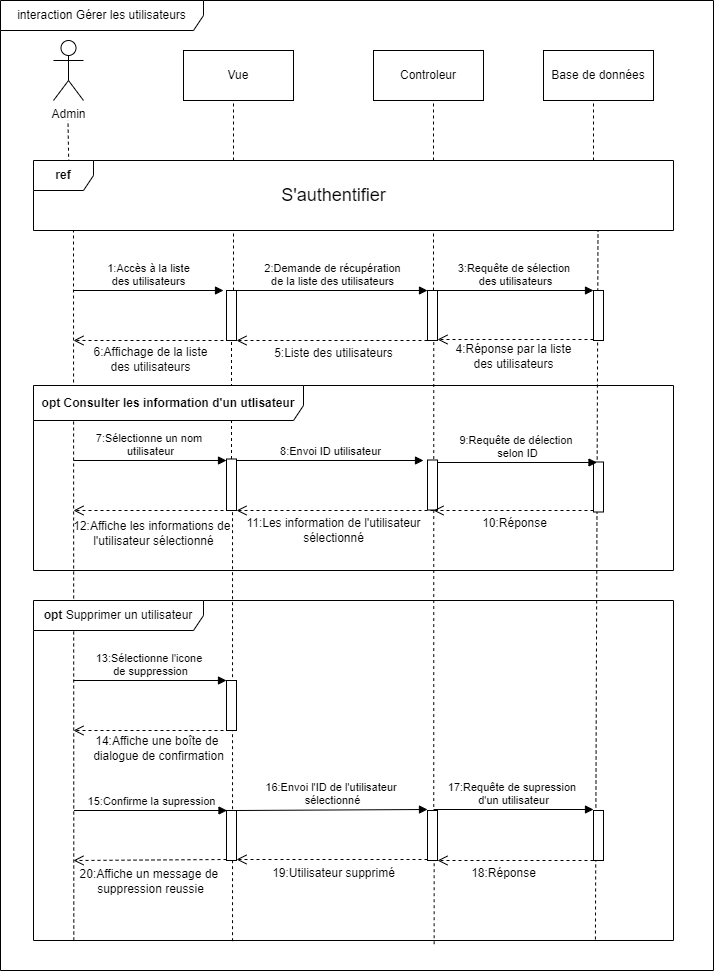

The diagram above was exported from draw.io. Its source (the exported page's mxGraphModel, read from the mxfile embedded in the PNG):
<mxGraphModel dx="1036" dy="606" grid="1" gridSize="10" guides="1" tooltips="1" connect="1" arrows="1" fold="1" page="1" pageScale="1" pageWidth="827" pageHeight="1169" math="0" shadow="0">
  <root>
    <mxCell id="0" />
    <mxCell id="1" parent="0" />
    <mxCell id="1zbKTjipILLq_ORZrxzc-1" value="Admin" style="shape=umlActor;verticalLabelPosition=bottom;verticalAlign=top;html=1;outlineConnect=0;" vertex="1" parent="1">
      <mxGeometry x="140" y="40" width="30" height="60" as="geometry" />
    </mxCell>
    <mxCell id="1zbKTjipILLq_ORZrxzc-4" value="Base de données" style="rounded=0;whiteSpace=wrap;html=1;" vertex="1" parent="1">
      <mxGeometry x="630" y="50" width="110" height="50" as="geometry" />
    </mxCell>
    <mxCell id="1zbKTjipILLq_ORZrxzc-6" value="Controleur" style="rounded=0;whiteSpace=wrap;html=1;" vertex="1" parent="1">
      <mxGeometry x="460" y="50" width="110" height="50" as="geometry" />
    </mxCell>
    <mxCell id="1zbKTjipILLq_ORZrxzc-7" value="Vue" style="rounded=0;whiteSpace=wrap;html=1;" vertex="1" parent="1">
      <mxGeometry x="270" y="50" width="110" height="50" as="geometry" />
    </mxCell>
    <mxCell id="1zbKTjipILLq_ORZrxzc-8" value="" style="endArrow=none;dashed=1;html=1;rounded=0;exitX=0.055;exitY=0.031;exitDx=0;exitDy=0;exitPerimeter=0;" edge="1" parent="1" source="1zbKTjipILLq_ORZrxzc-12">
      <mxGeometry width="50" height="50" relative="1" as="geometry">
        <mxPoint x="155" y="150" as="sourcePoint" />
        <mxPoint x="154.5" y="120" as="targetPoint" />
      </mxGeometry>
    </mxCell>
    <mxCell id="1zbKTjipILLq_ORZrxzc-9" value="" style="endArrow=none;dashed=1;html=1;rounded=0;" edge="1" parent="1">
      <mxGeometry width="50" height="50" relative="1" as="geometry">
        <mxPoint x="320" y="160" as="sourcePoint" />
        <mxPoint x="320" y="100" as="targetPoint" />
      </mxGeometry>
    </mxCell>
    <mxCell id="1zbKTjipILLq_ORZrxzc-10" value="" style="endArrow=none;dashed=1;html=1;rounded=0;" edge="1" parent="1">
      <mxGeometry width="50" height="50" relative="1" as="geometry">
        <mxPoint x="520" y="160" as="sourcePoint" />
        <mxPoint x="520" y="100" as="targetPoint" />
      </mxGeometry>
    </mxCell>
    <mxCell id="1zbKTjipILLq_ORZrxzc-11" value="" style="endArrow=none;dashed=1;html=1;rounded=0;" edge="1" parent="1">
      <mxGeometry width="50" height="50" relative="1" as="geometry">
        <mxPoint x="680" y="160" as="sourcePoint" />
        <mxPoint x="680" y="100" as="targetPoint" />
      </mxGeometry>
    </mxCell>
    <mxCell id="1zbKTjipILLq_ORZrxzc-12" value="&lt;b&gt;ref&lt;/b&gt;" style="shape=umlFrame;whiteSpace=wrap;html=1;pointerEvents=0;" vertex="1" parent="1">
      <mxGeometry x="120" y="160" width="640" height="70" as="geometry" />
    </mxCell>
    <mxCell id="1zbKTjipILLq_ORZrxzc-13" value="&lt;font style=&quot;font-size: 18px;&quot;&gt;S'authentifier&lt;/font&gt;" style="text;html=1;align=center;verticalAlign=middle;resizable=0;points=[];autosize=1;strokeColor=none;fillColor=none;" vertex="1" parent="1">
      <mxGeometry x="355" y="175" width="130" height="40" as="geometry" />
    </mxCell>
    <mxCell id="1zbKTjipILLq_ORZrxzc-14" value="" style="endArrow=none;dashed=1;html=1;rounded=0;exitX=0.063;exitY=1;exitDx=0;exitDy=0;exitPerimeter=0;" edge="1" parent="1" source="1zbKTjipILLq_ORZrxzc-47">
      <mxGeometry width="50" height="50" relative="1" as="geometry">
        <mxPoint x="160" y="730" as="sourcePoint" />
        <mxPoint x="160" y="230" as="targetPoint" />
      </mxGeometry>
    </mxCell>
    <mxCell id="1zbKTjipILLq_ORZrxzc-15" value="" style="endArrow=none;dashed=1;html=1;rounded=0;" edge="1" parent="1" source="1zbKTjipILLq_ORZrxzc-18">
      <mxGeometry width="50" height="50" relative="1" as="geometry">
        <mxPoint x="320" y="720" as="sourcePoint" />
        <mxPoint x="320" y="230" as="targetPoint" />
      </mxGeometry>
    </mxCell>
    <mxCell id="1zbKTjipILLq_ORZrxzc-16" value="" style="endArrow=none;dashed=1;html=1;rounded=0;" edge="1" parent="1" source="1zbKTjipILLq_ORZrxzc-20">
      <mxGeometry width="50" height="50" relative="1" as="geometry">
        <mxPoint x="520" y="720" as="sourcePoint" />
        <mxPoint x="520" y="230" as="targetPoint" />
      </mxGeometry>
    </mxCell>
    <mxCell id="1zbKTjipILLq_ORZrxzc-17" value="" style="endArrow=none;dashed=1;html=1;rounded=0;exitX=0.878;exitY=0.997;exitDx=0;exitDy=0;exitPerimeter=0;" edge="1" parent="1" source="1zbKTjipILLq_ORZrxzc-47">
      <mxGeometry width="50" height="50" relative="1" as="geometry">
        <mxPoint x="684.5" y="720" as="sourcePoint" />
        <mxPoint x="684.5" y="230" as="targetPoint" />
      </mxGeometry>
    </mxCell>
    <mxCell id="1zbKTjipILLq_ORZrxzc-19" value="" style="endArrow=none;dashed=1;html=1;rounded=0;" edge="1" parent="1" source="1zbKTjipILLq_ORZrxzc-33" target="1zbKTjipILLq_ORZrxzc-18">
      <mxGeometry width="50" height="50" relative="1" as="geometry">
        <mxPoint x="320" y="720" as="sourcePoint" />
        <mxPoint x="320" y="230" as="targetPoint" />
      </mxGeometry>
    </mxCell>
    <mxCell id="1zbKTjipILLq_ORZrxzc-18" value="" style="html=1;points=[[0,0,0,0,5],[0,1,0,0,-5],[1,0,0,0,5],[1,1,0,0,-5]];perimeter=orthogonalPerimeter;outlineConnect=0;targetShapes=umlLifeline;portConstraint=eastwest;newEdgeStyle={&quot;curved&quot;:0,&quot;rounded&quot;:0};" vertex="1" parent="1">
      <mxGeometry x="313" y="290" width="10" height="50" as="geometry" />
    </mxCell>
    <mxCell id="1zbKTjipILLq_ORZrxzc-21" value="" style="endArrow=none;dashed=1;html=1;rounded=0;exitX=0.626;exitY=1.011;exitDx=0;exitDy=0;exitPerimeter=0;" edge="1" parent="1" source="1zbKTjipILLq_ORZrxzc-53" target="1zbKTjipILLq_ORZrxzc-20">
      <mxGeometry width="50" height="50" relative="1" as="geometry">
        <mxPoint x="520" y="720" as="sourcePoint" />
        <mxPoint x="520" y="230" as="targetPoint" />
      </mxGeometry>
    </mxCell>
    <mxCell id="1zbKTjipILLq_ORZrxzc-20" value="" style="html=1;points=[[0,0,0,0,5],[0,1,0,0,-5],[1,0,0,0,5],[1,1,0,0,-5]];perimeter=orthogonalPerimeter;outlineConnect=0;targetShapes=umlLifeline;portConstraint=eastwest;newEdgeStyle={&quot;curved&quot;:0,&quot;rounded&quot;:0};" vertex="1" parent="1">
      <mxGeometry x="514" y="290" width="10" height="50" as="geometry" />
    </mxCell>
    <mxCell id="1zbKTjipILLq_ORZrxzc-22" value="" style="html=1;points=[[0,0,0,0,5],[0,1,0,0,-5],[1,0,0,0,5],[1,1,0,0,-5]];perimeter=orthogonalPerimeter;outlineConnect=0;targetShapes=umlLifeline;portConstraint=eastwest;newEdgeStyle={&quot;curved&quot;:0,&quot;rounded&quot;:0};" vertex="1" parent="1">
      <mxGeometry x="680" y="290" width="10" height="50" as="geometry" />
    </mxCell>
    <mxCell id="1zbKTjipILLq_ORZrxzc-23" value="1:Accès à la liste&lt;div&gt;des utilisateurs&lt;/div&gt;" style="html=1;verticalAlign=bottom;endArrow=block;curved=0;rounded=0;" edge="1" parent="1">
      <mxGeometry width="80" relative="1" as="geometry">
        <mxPoint x="160" y="290" as="sourcePoint" />
        <mxPoint x="310" y="290" as="targetPoint" />
      </mxGeometry>
    </mxCell>
    <mxCell id="1zbKTjipILLq_ORZrxzc-24" value="" style="html=1;verticalAlign=bottom;endArrow=open;dashed=1;endSize=8;curved=0;rounded=0;" edge="1" parent="1">
      <mxGeometry x="0.0667" y="20" relative="1" as="geometry">
        <mxPoint x="310" y="340" as="sourcePoint" />
        <mxPoint x="160" y="340" as="targetPoint" />
        <mxPoint as="offset" />
      </mxGeometry>
    </mxCell>
    <mxCell id="1zbKTjipILLq_ORZrxzc-25" value="2:Demande de récupération&lt;div&gt;de la liste des utilisateurs&lt;/div&gt;" style="html=1;verticalAlign=bottom;endArrow=block;curved=0;rounded=0;" edge="1" parent="1" target="1zbKTjipILLq_ORZrxzc-20">
      <mxGeometry width="80" relative="1" as="geometry">
        <mxPoint x="323" y="290" as="sourcePoint" />
        <mxPoint x="473" y="290" as="targetPoint" />
      </mxGeometry>
    </mxCell>
    <mxCell id="1zbKTjipILLq_ORZrxzc-26" value="3:Requête de sélection&amp;nbsp;&lt;div&gt;des utilisateurs&lt;/div&gt;" style="html=1;verticalAlign=bottom;endArrow=block;curved=0;rounded=0;" edge="1" parent="1" target="1zbKTjipILLq_ORZrxzc-22">
      <mxGeometry width="80" relative="1" as="geometry">
        <mxPoint x="524" y="290" as="sourcePoint" />
        <mxPoint x="675" y="290" as="targetPoint" />
        <mxPoint as="offset" />
      </mxGeometry>
    </mxCell>
    <mxCell id="1zbKTjipILLq_ORZrxzc-27" value="" style="html=1;verticalAlign=bottom;endArrow=open;dashed=1;endSize=8;curved=0;rounded=0;" edge="1" parent="1" target="1zbKTjipILLq_ORZrxzc-18">
      <mxGeometry x="0.0667" y="20" relative="1" as="geometry">
        <mxPoint x="514" y="340" as="sourcePoint" />
        <mxPoint x="364" y="340" as="targetPoint" />
        <mxPoint as="offset" />
      </mxGeometry>
    </mxCell>
    <mxCell id="1zbKTjipILLq_ORZrxzc-28" value="" style="html=1;verticalAlign=bottom;endArrow=open;dashed=1;endSize=8;curved=0;rounded=0;" edge="1" parent="1" target="1zbKTjipILLq_ORZrxzc-20">
      <mxGeometry x="0.0667" y="20" relative="1" as="geometry">
        <mxPoint x="680" y="339" as="sourcePoint" />
        <mxPoint x="530" y="339" as="targetPoint" />
        <mxPoint as="offset" />
      </mxGeometry>
    </mxCell>
    <mxCell id="1zbKTjipILLq_ORZrxzc-29" value="4:Réponse par la liste&lt;div&gt;des utilisateurs&lt;/div&gt;" style="text;html=1;align=center;verticalAlign=middle;resizable=0;points=[];autosize=1;strokeColor=none;fillColor=none;" vertex="1" parent="1">
      <mxGeometry x="530" y="336" width="140" height="40" as="geometry" />
    </mxCell>
    <mxCell id="1zbKTjipILLq_ORZrxzc-30" value="5:Liste des utilisateurs" style="text;html=1;align=center;verticalAlign=middle;resizable=0;points=[];autosize=1;strokeColor=none;fillColor=none;" vertex="1" parent="1">
      <mxGeometry x="350" y="338" width="140" height="30" as="geometry" />
    </mxCell>
    <mxCell id="1zbKTjipILLq_ORZrxzc-31" value="6:Affichage de la liste&lt;div&gt;des utilisateurs&lt;/div&gt;" style="text;html=1;align=center;verticalAlign=middle;resizable=0;points=[];autosize=1;strokeColor=none;fillColor=none;" vertex="1" parent="1">
      <mxGeometry x="167" y="339" width="140" height="40" as="geometry" />
    </mxCell>
    <mxCell id="1zbKTjipILLq_ORZrxzc-32" value="&lt;b&gt;opt Consulter les information d'un utlisateur&lt;/b&gt;" style="shape=umlFrame;whiteSpace=wrap;html=1;pointerEvents=0;width=270;height=35;" vertex="1" parent="1">
      <mxGeometry x="120" y="385" width="640" height="185" as="geometry" />
    </mxCell>
    <mxCell id="1zbKTjipILLq_ORZrxzc-34" value="" style="endArrow=none;dashed=1;html=1;rounded=0;exitX=0.311;exitY=1.002;exitDx=0;exitDy=0;exitPerimeter=0;" edge="1" parent="1" source="1zbKTjipILLq_ORZrxzc-47" target="1zbKTjipILLq_ORZrxzc-33">
      <mxGeometry width="50" height="50" relative="1" as="geometry">
        <mxPoint x="320" y="720" as="sourcePoint" />
        <mxPoint x="320" y="340" as="targetPoint" />
      </mxGeometry>
    </mxCell>
    <mxCell id="1zbKTjipILLq_ORZrxzc-33" value="" style="html=1;points=[[0,0,0,0,5],[0,1,0,0,-5],[1,0,0,0,5],[1,1,0,0,-5]];perimeter=orthogonalPerimeter;outlineConnect=0;targetShapes=umlLifeline;portConstraint=eastwest;newEdgeStyle={&quot;curved&quot;:0,&quot;rounded&quot;:0};" vertex="1" parent="1">
      <mxGeometry x="313" y="458.5" width="10" height="51.5" as="geometry" />
    </mxCell>
    <mxCell id="1zbKTjipILLq_ORZrxzc-35" value="" style="html=1;points=[[0,0,0,0,5],[0,1,0,0,-5],[1,0,0,0,5],[1,1,0,0,-5]];perimeter=orthogonalPerimeter;outlineConnect=0;targetShapes=umlLifeline;portConstraint=eastwest;newEdgeStyle={&quot;curved&quot;:0,&quot;rounded&quot;:0};" vertex="1" parent="1">
      <mxGeometry x="514" y="459.5" width="10" height="50" as="geometry" />
    </mxCell>
    <mxCell id="1zbKTjipILLq_ORZrxzc-36" value="" style="html=1;points=[[0,0,0,0,5],[0,1,0,0,-5],[1,0,0,0,5],[1,1,0,0,-5]];perimeter=orthogonalPerimeter;outlineConnect=0;targetShapes=umlLifeline;portConstraint=eastwest;newEdgeStyle={&quot;curved&quot;:0,&quot;rounded&quot;:0};" vertex="1" parent="1">
      <mxGeometry x="680" y="461.5" width="10" height="50" as="geometry" />
    </mxCell>
    <mxCell id="1zbKTjipILLq_ORZrxzc-38" value="7:Sélectionne un nom&amp;nbsp;&lt;div&gt;utilisateur&lt;/div&gt;" style="html=1;verticalAlign=bottom;endArrow=block;curved=0;rounded=0;" edge="1" parent="1" target="1zbKTjipILLq_ORZrxzc-33">
      <mxGeometry width="80" relative="1" as="geometry">
        <mxPoint x="160" y="460" as="sourcePoint" />
        <mxPoint x="290" y="460" as="targetPoint" />
      </mxGeometry>
    </mxCell>
    <mxCell id="1zbKTjipILLq_ORZrxzc-39" value="8:Envoi ID utilisateur" style="html=1;verticalAlign=bottom;endArrow=block;curved=0;rounded=0;" edge="1" parent="1">
      <mxGeometry width="80" relative="1" as="geometry">
        <mxPoint x="323" y="460" as="sourcePoint" />
        <mxPoint x="510" y="460" as="targetPoint" />
      </mxGeometry>
    </mxCell>
    <mxCell id="1zbKTjipILLq_ORZrxzc-40" value="9:Requête de délection&amp;nbsp;&lt;div&gt;selon ID&lt;/div&gt;" style="html=1;verticalAlign=bottom;endArrow=block;curved=0;rounded=0;" edge="1" parent="1" source="1zbKTjipILLq_ORZrxzc-35">
      <mxGeometry width="80" relative="1" as="geometry">
        <mxPoint x="530" y="462" as="sourcePoint" />
        <mxPoint x="683.5" y="462" as="targetPoint" />
      </mxGeometry>
    </mxCell>
    <mxCell id="1zbKTjipILLq_ORZrxzc-41" value="" style="html=1;verticalAlign=bottom;endArrow=open;dashed=1;endSize=8;curved=0;rounded=0;" edge="1" parent="1" source="1zbKTjipILLq_ORZrxzc-36">
      <mxGeometry relative="1" as="geometry">
        <mxPoint x="670" y="510" as="sourcePoint" />
        <mxPoint x="520" y="510" as="targetPoint" />
      </mxGeometry>
    </mxCell>
    <mxCell id="1zbKTjipILLq_ORZrxzc-42" value="10:Réponse" style="text;html=1;align=center;verticalAlign=middle;resizable=0;points=[];autosize=1;strokeColor=none;fillColor=none;" vertex="1" parent="1">
      <mxGeometry x="556" y="508" width="90" height="30" as="geometry" />
    </mxCell>
    <mxCell id="1zbKTjipILLq_ORZrxzc-43" value="" style="html=1;verticalAlign=bottom;endArrow=open;dashed=1;endSize=8;curved=0;rounded=0;" edge="1" parent="1" target="1zbKTjipILLq_ORZrxzc-33">
      <mxGeometry relative="1" as="geometry">
        <mxPoint x="520" y="510" as="sourcePoint" />
        <mxPoint x="440" y="510" as="targetPoint" />
      </mxGeometry>
    </mxCell>
    <mxCell id="1zbKTjipILLq_ORZrxzc-44" value="11:Les information de l'utilisateur&lt;div&gt;sélectionné&lt;/div&gt;" style="text;html=1;align=center;verticalAlign=middle;resizable=0;points=[];autosize=1;strokeColor=none;fillColor=none;" vertex="1" parent="1">
      <mxGeometry x="320" y="510" width="200" height="40" as="geometry" />
    </mxCell>
    <mxCell id="1zbKTjipILLq_ORZrxzc-45" value="" style="html=1;verticalAlign=bottom;endArrow=open;dashed=1;endSize=8;curved=0;rounded=0;" edge="1" parent="1">
      <mxGeometry relative="1" as="geometry">
        <mxPoint x="310" y="510" as="sourcePoint" />
        <mxPoint x="160" y="510" as="targetPoint" />
      </mxGeometry>
    </mxCell>
    <mxCell id="1zbKTjipILLq_ORZrxzc-46" value="12:Affiche les informations de&amp;nbsp;&lt;div&gt;l'utilisateur sélectionné&lt;/div&gt;" style="text;html=1;align=center;verticalAlign=middle;resizable=0;points=[];autosize=1;strokeColor=none;fillColor=none;" vertex="1" parent="1">
      <mxGeometry x="150" y="513" width="180" height="40" as="geometry" />
    </mxCell>
    <mxCell id="1zbKTjipILLq_ORZrxzc-47" value="&lt;b&gt;opt &lt;/b&gt;Supprimer un utilisateur" style="shape=umlFrame;whiteSpace=wrap;html=1;pointerEvents=0;width=170;height=30;" vertex="1" parent="1">
      <mxGeometry x="120" y="600" width="640" height="340" as="geometry" />
    </mxCell>
    <mxCell id="1zbKTjipILLq_ORZrxzc-48" value="" style="html=1;points=[[0,0,0,0,5],[0,1,0,0,-5],[1,0,0,0,5],[1,1,0,0,-5]];perimeter=orthogonalPerimeter;outlineConnect=0;targetShapes=umlLifeline;portConstraint=eastwest;newEdgeStyle={&quot;curved&quot;:0,&quot;rounded&quot;:0};" vertex="1" parent="1">
      <mxGeometry x="313" y="680" width="10" height="50" as="geometry" />
    </mxCell>
    <mxCell id="1zbKTjipILLq_ORZrxzc-49" value="13:Sélectionne l'icone&amp;nbsp;&lt;div&gt;de suppression&lt;/div&gt;" style="html=1;verticalAlign=bottom;endArrow=block;curved=0;rounded=0;" edge="1" parent="1" target="1zbKTjipILLq_ORZrxzc-48">
      <mxGeometry width="80" relative="1" as="geometry">
        <mxPoint x="160" y="680" as="sourcePoint" />
        <mxPoint x="310" y="680" as="targetPoint" />
      </mxGeometry>
    </mxCell>
    <mxCell id="1zbKTjipILLq_ORZrxzc-50" value="" style="html=1;verticalAlign=bottom;endArrow=open;dashed=1;endSize=8;curved=0;rounded=0;" edge="1" parent="1">
      <mxGeometry relative="1" as="geometry">
        <mxPoint x="310" y="730" as="sourcePoint" />
        <mxPoint x="160" y="730" as="targetPoint" />
      </mxGeometry>
    </mxCell>
    <mxCell id="1zbKTjipILLq_ORZrxzc-51" value="14:Affiche une boîte de&amp;nbsp;&lt;div&gt;dialogue de confirmation&lt;/div&gt;" style="text;html=1;align=center;verticalAlign=middle;resizable=0;points=[];autosize=1;strokeColor=none;fillColor=none;" vertex="1" parent="1">
      <mxGeometry x="170" y="728" width="150" height="40" as="geometry" />
    </mxCell>
    <mxCell id="1zbKTjipILLq_ORZrxzc-52" value="" style="html=1;points=[[0,0,0,0,5],[0,1,0,0,-5],[1,0,0,0,5],[1,1,0,0,-5]];perimeter=orthogonalPerimeter;outlineConnect=0;targetShapes=umlLifeline;portConstraint=eastwest;newEdgeStyle={&quot;curved&quot;:0,&quot;rounded&quot;:0};" vertex="1" parent="1">
      <mxGeometry x="313" y="810" width="10" height="50" as="geometry" />
    </mxCell>
    <mxCell id="1zbKTjipILLq_ORZrxzc-54" value="" style="endArrow=none;dashed=1;html=1;rounded=0;exitX=0.626;exitY=1.011;exitDx=0;exitDy=0;exitPerimeter=0;" edge="1" parent="1" source="1zbKTjipILLq_ORZrxzc-47" target="1zbKTjipILLq_ORZrxzc-53">
      <mxGeometry width="50" height="50" relative="1" as="geometry">
        <mxPoint x="521" y="944" as="sourcePoint" />
        <mxPoint x="521" y="340" as="targetPoint" />
      </mxGeometry>
    </mxCell>
    <mxCell id="1zbKTjipILLq_ORZrxzc-53" value="" style="html=1;points=[[0,0,0,0,5],[0,1,0,0,-5],[1,0,0,0,5],[1,1,0,0,-5]];perimeter=orthogonalPerimeter;outlineConnect=0;targetShapes=umlLifeline;portConstraint=eastwest;newEdgeStyle={&quot;curved&quot;:0,&quot;rounded&quot;:0};" vertex="1" parent="1">
      <mxGeometry x="514" y="810" width="10" height="50" as="geometry" />
    </mxCell>
    <mxCell id="1zbKTjipILLq_ORZrxzc-55" value="" style="html=1;points=[[0,0,0,0,5],[0,1,0,0,-5],[1,0,0,0,5],[1,1,0,0,-5]];perimeter=orthogonalPerimeter;outlineConnect=0;targetShapes=umlLifeline;portConstraint=eastwest;newEdgeStyle={&quot;curved&quot;:0,&quot;rounded&quot;:0};" vertex="1" parent="1">
      <mxGeometry x="680" y="810" width="10" height="50" as="geometry" />
    </mxCell>
    <mxCell id="1zbKTjipILLq_ORZrxzc-56" value="15:Confirme la supression" style="html=1;verticalAlign=bottom;endArrow=block;curved=0;rounded=0;" edge="1" parent="1">
      <mxGeometry width="80" relative="1" as="geometry">
        <mxPoint x="160.5" y="810" as="sourcePoint" />
        <mxPoint x="313.5" y="810" as="targetPoint" />
      </mxGeometry>
    </mxCell>
    <mxCell id="1zbKTjipILLq_ORZrxzc-57" value="16:Envoi l'ID de l'utilisateur&amp;nbsp;&lt;div&gt;sélectionné&lt;/div&gt;" style="html=1;verticalAlign=bottom;endArrow=block;curved=0;rounded=0;" edge="1" parent="1" source="1zbKTjipILLq_ORZrxzc-52">
      <mxGeometry width="80" relative="1" as="geometry">
        <mxPoint x="361" y="809" as="sourcePoint" />
        <mxPoint x="514" y="809" as="targetPoint" />
      </mxGeometry>
    </mxCell>
    <mxCell id="1zbKTjipILLq_ORZrxzc-58" value="17:Requête de supression&amp;nbsp;&lt;div&gt;d'un utilisateur&lt;/div&gt;" style="html=1;verticalAlign=bottom;endArrow=block;curved=0;rounded=0;" edge="1" parent="1">
      <mxGeometry width="80" relative="1" as="geometry">
        <mxPoint x="520" y="809" as="sourcePoint" />
        <mxPoint x="680" y="809" as="targetPoint" />
      </mxGeometry>
    </mxCell>
    <mxCell id="1zbKTjipILLq_ORZrxzc-59" value="" style="html=1;verticalAlign=bottom;endArrow=open;dashed=1;endSize=8;curved=0;rounded=0;" edge="1" parent="1" target="1zbKTjipILLq_ORZrxzc-53">
      <mxGeometry relative="1" as="geometry">
        <mxPoint x="680" y="860" as="sourcePoint" />
        <mxPoint x="530" y="860" as="targetPoint" />
      </mxGeometry>
    </mxCell>
    <mxCell id="1zbKTjipILLq_ORZrxzc-60" value="" style="html=1;verticalAlign=bottom;endArrow=open;dashed=1;endSize=8;curved=0;rounded=0;" edge="1" parent="1" target="1zbKTjipILLq_ORZrxzc-52">
      <mxGeometry relative="1" as="geometry">
        <mxPoint x="514" y="859" as="sourcePoint" />
        <mxPoint x="358" y="859" as="targetPoint" />
      </mxGeometry>
    </mxCell>
    <mxCell id="1zbKTjipILLq_ORZrxzc-61" value="" style="html=1;verticalAlign=bottom;endArrow=open;dashed=1;endSize=8;curved=0;rounded=0;" edge="1" parent="1">
      <mxGeometry relative="1" as="geometry">
        <mxPoint x="313" y="859" as="sourcePoint" />
        <mxPoint x="160" y="860" as="targetPoint" />
      </mxGeometry>
    </mxCell>
    <mxCell id="1zbKTjipILLq_ORZrxzc-62" value="18:Réponse" style="text;html=1;align=center;verticalAlign=middle;resizable=0;points=[];autosize=1;strokeColor=none;fillColor=none;" vertex="1" parent="1">
      <mxGeometry x="545" y="858" width="90" height="30" as="geometry" />
    </mxCell>
    <mxCell id="1zbKTjipILLq_ORZrxzc-63" value="19:Utilisateur supprimé" style="text;html=1;align=center;verticalAlign=middle;resizable=0;points=[];autosize=1;strokeColor=none;fillColor=none;" vertex="1" parent="1">
      <mxGeometry x="345" y="858" width="150" height="30" as="geometry" />
    </mxCell>
    <mxCell id="1zbKTjipILLq_ORZrxzc-64" value="20:Affiche un message de&amp;nbsp;&lt;div&gt;suppression reussie&lt;/div&gt;" style="text;html=1;align=center;verticalAlign=middle;resizable=0;points=[];autosize=1;strokeColor=none;fillColor=none;" vertex="1" parent="1">
      <mxGeometry x="152" y="861" width="170" height="40" as="geometry" />
    </mxCell>
    <mxCell id="1zbKTjipILLq_ORZrxzc-65" value="interaction Gérer les utilisateurs" style="shape=umlFrame;whiteSpace=wrap;html=1;pointerEvents=0;width=203;height=30;" vertex="1" parent="1">
      <mxGeometry x="87" width="713" height="970" as="geometry" />
    </mxCell>
  </root>
</mxGraphModel>